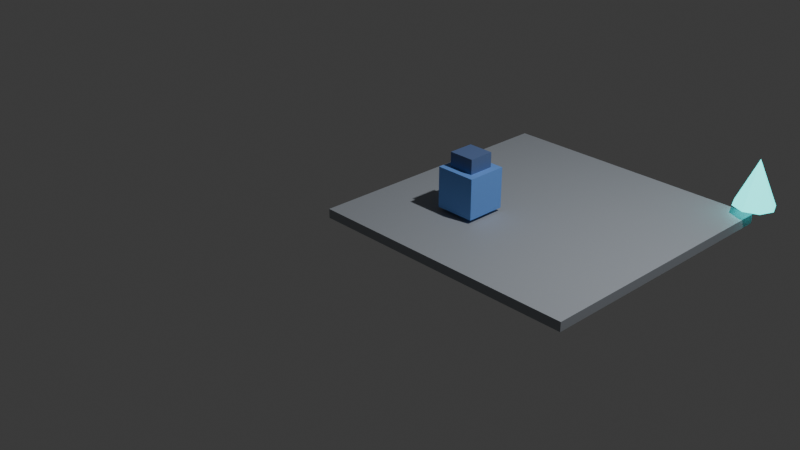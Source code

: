 # Source: basic-kit-baseline.blend  (saved by Blender 5.2.44; exported with 4.5.12 LTS)
import bpy
from mathutils import Matrix  # noqa: F401  (used for matrix-valued properties, if any)

bpy.ops.wm.read_factory_settings(use_empty=True)
scene = bpy.context.scene
scene.name = 'Scene'

# ---- collections
col_collection = bpy.data.collections.new('Collection'); scene.collection.children.link(col_collection)

# ---- materials (node trees are filled in below, after node groups)
mat_mat_tile = bpy.data.materials.new('mat_tile')
mat_mat_hero = bpy.data.materials.new('mat_hero')
mat_mat_hero_dark = bpy.data.materials.new('mat_hero_dark')
mat_mat_gem = bpy.data.materials.new('mat_gem')

# ---- material node trees
mat_mat_tile.use_nodes = True; mat_mat_tile.node_tree.nodes.clear()
_N = mat_mat_tile.node_tree.nodes; _L = mat_mat_tile.node_tree.links
n0 = _N.new('ShaderNodeBsdfPrincipled'); n0.name = 'Principled BSDF'; n0.location = (-200, 100)
n0.inputs[0].default_value = (0.35, 0.38, 0.42, 1.0)
n0.inputs[2].default_value = 0.6
n0.inputs[10].default_value = 0.005
n0.inputs[27].default_value = (0.0, 0.0, 0.0, 1.0)
n1 = _N.new('ShaderNodeOutputMaterial'); n1.name = 'Material Output'; n1.location = (200, 100)
_L.new(n0.outputs[0], n1.inputs[0])
n1.is_active_output = True
mat_mat_hero.use_nodes = True; mat_mat_hero.node_tree.nodes.clear()
_N = mat_mat_hero.node_tree.nodes; _L = mat_mat_hero.node_tree.links
n0 = _N.new('ShaderNodeBsdfPrincipled'); n0.name = 'Principled BSDF'; n0.location = (-200, 100)
n0.inputs[0].default_value = (0.15, 0.35, 0.85, 1.0)
n0.inputs[2].default_value = 0.6
n0.inputs[10].default_value = 0.005
n0.inputs[27].default_value = (0.0, 0.0, 0.0, 1.0)
n1 = _N.new('ShaderNodeOutputMaterial'); n1.name = 'Material Output'; n1.location = (200, 100)
_L.new(n0.outputs[0], n1.inputs[0])
n1.is_active_output = True
mat_mat_hero_dark.use_nodes = True; mat_mat_hero_dark.node_tree.nodes.clear()
_N = mat_mat_hero_dark.node_tree.nodes; _L = mat_mat_hero_dark.node_tree.links
n0 = _N.new('ShaderNodeBsdfPrincipled'); n0.name = 'Principled BSDF'; n0.location = (-200, 100)
n0.inputs[0].default_value = (0.1, 0.16, 0.34, 1.0)
n0.inputs[2].default_value = 0.6
n0.inputs[10].default_value = 0.005
n0.inputs[27].default_value = (0.0, 0.0, 0.0, 1.0)
n1 = _N.new('ShaderNodeOutputMaterial'); n1.name = 'Material Output'; n1.location = (200, 100)
_L.new(n0.outputs[0], n1.inputs[0])
n1.is_active_output = True
mat_mat_gem.use_nodes = True; mat_mat_gem.node_tree.nodes.clear()
_N = mat_mat_gem.node_tree.nodes; _L = mat_mat_gem.node_tree.links
n0 = _N.new('ShaderNodeBsdfPrincipled'); n0.name = 'Principled BSDF'; n0.location = (-200, 100)
n0.inputs[0].default_value = (0.05, 0.9, 0.85, 1.0)
n0.inputs[2].default_value = 0.6
n0.inputs[10].default_value = 0.005
n0.inputs[27].default_value = (0.05, 0.9, 0.85, 1.0)
n0.inputs[28].default_value = 2.0
n1 = _N.new('ShaderNodeOutputMaterial'); n1.name = 'Material Output'; n1.location = (200, 100)
_L.new(n0.outputs[0], n1.inputs[0])
n1.is_active_output = True

# ---- world
world_world = bpy.data.worlds.new('World'); scene.world = world_world
world_world.use_nodes = True; world_world.node_tree.nodes.clear()
_N = world_world.node_tree.nodes; _L = world_world.node_tree.links
n0 = _N.new('ShaderNodeOutputWorld'); n0.name = 'World Output'; n0.location = (200, 100)
n1 = _N.new('ShaderNodeBackground'); n1.name = 'Background'; n1.location = (-200, 100)
n1.inputs[0].default_value = (0.05088, 0.05088, 0.05088, 1.0)
_L.new(n1.outputs[0], n0.inputs[0])
n0.is_active_output = True
world_world.color = (0.05088, 0.05088, 0.05088)
world_world.sun_shadow_jitter_overblur = 0.0

# ---- cameras
cam_camera = bpy.data.cameras.new('Camera')
cam_camera.clip_end = 100.0
cam_camera.ortho_scale = 7.314

# ---- lights
light_light = bpy.data.lights.new('Light', 'POINT')
light_light.energy = 1000.0
light_light.shadow_soft_size = 0.1

# ---- meshes
me_cube_027 = bpy.data.meshes.new('Cube.027')
me_cube_027.from_pydata([(-0.5, -0.5, -0.5), (-0.5, -0.5, 0.5), (-0.5, 0.5, -0.5), (-0.5, 0.5, 0.5), (0.5, -0.5, -0.5), (0.5, -0.5, 0.5), (0.5, 0.5, -0.5), (0.5, 0.5, 0.5)], [], [(0, 1, 3, 2), (2, 3, 7, 6), (6, 7, 5, 4), (4, 5, 1, 0), (2, 6, 4, 0), (7, 3, 1, 5)])
_uv = me_cube_027.uv_layers.new(name='UVMap')
_uv.uv.foreach_set('vector', [0.375, 0.0, 0.625, 0.0, 0.625, 0.25, 0.375, 0.25, 0.375, 0.25, 0.625, 0.25, 0.625, 0.5, 0.375, 0.5, 0.375, 0.5, 0.625, 0.5, 0.625, 0.75, 0.375, 0.75, 0.375, 0.75, 0.625, 0.75, 0.625, 1.0, 0.375, 1.0, 0.125, 0.5, 0.375, 0.5, 0.375, 0.75, 0.125, 0.75, 0.625, 0.5, 0.875, 0.5, 0.875, 0.75, 0.625, 0.75])
me_cube_027.materials.append(mat_mat_tile)
me_cube_027.update()
me_cube_028 = bpy.data.meshes.new('Cube.028')
me_cube_028.from_pydata([(-0.5, -0.5, -0.5), (-0.5, -0.5, 0.5), (-0.5, 0.5, -0.5), (-0.5, 0.5, 0.5), (0.5, -0.5, -0.5), (0.5, -0.5, 0.5), (0.5, 0.5, -0.5), (0.5, 0.5, 0.5)], [], [(0, 1, 3, 2), (2, 3, 7, 6), (6, 7, 5, 4), (4, 5, 1, 0), (2, 6, 4, 0), (7, 3, 1, 5)])
_uv = me_cube_028.uv_layers.new(name='UVMap')
_uv.uv.foreach_set('vector', [0.375, 0.0, 0.625, 0.0, 0.625, 0.25, 0.375, 0.25, 0.375, 0.25, 0.625, 0.25, 0.625, 0.5, 0.375, 0.5, 0.375, 0.5, 0.625, 0.5, 0.625, 0.75, 0.375, 0.75, 0.375, 0.75, 0.625, 0.75, 0.625, 1.0, 0.375, 1.0, 0.125, 0.5, 0.375, 0.5, 0.375, 0.75, 0.125, 0.75, 0.625, 0.5, 0.875, 0.5, 0.875, 0.75, 0.625, 0.75])
me_cube_028.materials.append(mat_mat_tile)
me_cube_028.update()
me_cube_029 = bpy.data.meshes.new('Cube.029')
me_cube_029.from_pydata([(-0.5, -0.5, -0.5), (-0.5, -0.5, 0.5), (-0.5, 0.5, -0.5), (-0.5, 0.5, 0.5), (0.5, -0.5, -0.5), (0.5, -0.5, 0.5), (0.5, 0.5, -0.5), (0.5, 0.5, 0.5)], [], [(0, 1, 3, 2), (2, 3, 7, 6), (6, 7, 5, 4), (4, 5, 1, 0), (2, 6, 4, 0), (7, 3, 1, 5)])
_uv = me_cube_029.uv_layers.new(name='UVMap')
_uv.uv.foreach_set('vector', [0.375, 0.0, 0.625, 0.0, 0.625, 0.25, 0.375, 0.25, 0.375, 0.25, 0.625, 0.25, 0.625, 0.5, 0.375, 0.5, 0.375, 0.5, 0.625, 0.5, 0.625, 0.75, 0.375, 0.75, 0.375, 0.75, 0.625, 0.75, 0.625, 1.0, 0.375, 1.0, 0.125, 0.5, 0.375, 0.5, 0.375, 0.75, 0.125, 0.75, 0.625, 0.5, 0.875, 0.5, 0.875, 0.75, 0.625, 0.75])
me_cube_029.materials.append(mat_mat_tile)
me_cube_029.update()
me_cube_030 = bpy.data.meshes.new('Cube.030')
me_cube_030.from_pydata([(-0.5, -0.5, -0.5), (-0.5, -0.5, 0.5), (-0.5, 0.5, -0.5), (-0.5, 0.5, 0.5), (0.5, -0.5, -0.5), (0.5, -0.5, 0.5), (0.5, 0.5, -0.5), (0.5, 0.5, 0.5)], [], [(0, 1, 3, 2), (2, 3, 7, 6), (6, 7, 5, 4), (4, 5, 1, 0), (2, 6, 4, 0), (7, 3, 1, 5)])
_uv = me_cube_030.uv_layers.new(name='UVMap')
_uv.uv.foreach_set('vector', [0.375, 0.0, 0.625, 0.0, 0.625, 0.25, 0.375, 0.25, 0.375, 0.25, 0.625, 0.25, 0.625, 0.5, 0.375, 0.5, 0.375, 0.5, 0.625, 0.5, 0.625, 0.75, 0.375, 0.75, 0.375, 0.75, 0.625, 0.75, 0.625, 1.0, 0.375, 1.0, 0.125, 0.5, 0.375, 0.5, 0.375, 0.75, 0.125, 0.75, 0.625, 0.5, 0.875, 0.5, 0.875, 0.75, 0.625, 0.75])
me_cube_030.materials.append(mat_mat_tile)
me_cube_030.update()
me_cube_031 = bpy.data.meshes.new('Cube.031')
me_cube_031.from_pydata([(-0.5, -0.5, -0.5), (-0.5, -0.5, 0.5), (-0.5, 0.5, -0.5), (-0.5, 0.5, 0.5), (0.5, -0.5, -0.5), (0.5, -0.5, 0.5), (0.5, 0.5, -0.5), (0.5, 0.5, 0.5)], [], [(0, 1, 3, 2), (2, 3, 7, 6), (6, 7, 5, 4), (4, 5, 1, 0), (2, 6, 4, 0), (7, 3, 1, 5)])
_uv = me_cube_031.uv_layers.new(name='UVMap')
_uv.uv.foreach_set('vector', [0.375, 0.0, 0.625, 0.0, 0.625, 0.25, 0.375, 0.25, 0.375, 0.25, 0.625, 0.25, 0.625, 0.5, 0.375, 0.5, 0.375, 0.5, 0.625, 0.5, 0.625, 0.75, 0.375, 0.75, 0.375, 0.75, 0.625, 0.75, 0.625, 1.0, 0.375, 1.0, 0.125, 0.5, 0.375, 0.5, 0.375, 0.75, 0.125, 0.75, 0.625, 0.5, 0.875, 0.5, 0.875, 0.75, 0.625, 0.75])
me_cube_031.materials.append(mat_mat_tile)
me_cube_031.update()
me_cube_032 = bpy.data.meshes.new('Cube.032')
me_cube_032.from_pydata([(-0.5, -0.5, -0.5), (-0.5, -0.5, 0.5), (-0.5, 0.5, -0.5), (-0.5, 0.5, 0.5), (0.5, -0.5, -0.5), (0.5, -0.5, 0.5), (0.5, 0.5, -0.5), (0.5, 0.5, 0.5)], [], [(0, 1, 3, 2), (2, 3, 7, 6), (6, 7, 5, 4), (4, 5, 1, 0), (2, 6, 4, 0), (7, 3, 1, 5)])
_uv = me_cube_032.uv_layers.new(name='UVMap')
_uv.uv.foreach_set('vector', [0.375, 0.0, 0.625, 0.0, 0.625, 0.25, 0.375, 0.25, 0.375, 0.25, 0.625, 0.25, 0.625, 0.5, 0.375, 0.5, 0.375, 0.5, 0.625, 0.5, 0.625, 0.75, 0.375, 0.75, 0.375, 0.75, 0.625, 0.75, 0.625, 1.0, 0.375, 1.0, 0.125, 0.5, 0.375, 0.5, 0.375, 0.75, 0.125, 0.75, 0.625, 0.5, 0.875, 0.5, 0.875, 0.75, 0.625, 0.75])
me_cube_032.materials.append(mat_mat_tile)
me_cube_032.update()
me_cube_033 = bpy.data.meshes.new('Cube.033')
me_cube_033.from_pydata([(-0.5, -0.5, -0.5), (-0.5, -0.5, 0.5), (-0.5, 0.5, -0.5), (-0.5, 0.5, 0.5), (0.5, -0.5, -0.5), (0.5, -0.5, 0.5), (0.5, 0.5, -0.5), (0.5, 0.5, 0.5)], [], [(0, 1, 3, 2), (2, 3, 7, 6), (6, 7, 5, 4), (4, 5, 1, 0), (2, 6, 4, 0), (7, 3, 1, 5)])
_uv = me_cube_033.uv_layers.new(name='UVMap')
_uv.uv.foreach_set('vector', [0.375, 0.0, 0.625, 0.0, 0.625, 0.25, 0.375, 0.25, 0.375, 0.25, 0.625, 0.25, 0.625, 0.5, 0.375, 0.5, 0.375, 0.5, 0.625, 0.5, 0.625, 0.75, 0.375, 0.75, 0.375, 0.75, 0.625, 0.75, 0.625, 1.0, 0.375, 1.0, 0.125, 0.5, 0.375, 0.5, 0.375, 0.75, 0.125, 0.75, 0.625, 0.5, 0.875, 0.5, 0.875, 0.75, 0.625, 0.75])
me_cube_033.materials.append(mat_mat_tile)
me_cube_033.update()
me_cube_034 = bpy.data.meshes.new('Cube.034')
me_cube_034.from_pydata([(-0.5, -0.5, -0.5), (-0.5, -0.5, 0.5), (-0.5, 0.5, -0.5), (-0.5, 0.5, 0.5), (0.5, -0.5, -0.5), (0.5, -0.5, 0.5), (0.5, 0.5, -0.5), (0.5, 0.5, 0.5)], [], [(0, 1, 3, 2), (2, 3, 7, 6), (6, 7, 5, 4), (4, 5, 1, 0), (2, 6, 4, 0), (7, 3, 1, 5)])
_uv = me_cube_034.uv_layers.new(name='UVMap')
_uv.uv.foreach_set('vector', [0.375, 0.0, 0.625, 0.0, 0.625, 0.25, 0.375, 0.25, 0.375, 0.25, 0.625, 0.25, 0.625, 0.5, 0.375, 0.5, 0.375, 0.5, 0.625, 0.5, 0.625, 0.75, 0.375, 0.75, 0.375, 0.75, 0.625, 0.75, 0.625, 1.0, 0.375, 1.0, 0.125, 0.5, 0.375, 0.5, 0.375, 0.75, 0.125, 0.75, 0.625, 0.5, 0.875, 0.5, 0.875, 0.75, 0.625, 0.75])
me_cube_034.materials.append(mat_mat_tile)
me_cube_034.update()
me_cube_035 = bpy.data.meshes.new('Cube.035')
me_cube_035.from_pydata([(-0.5, -0.5, -0.5), (-0.5, -0.5, 0.5), (-0.5, 0.5, -0.5), (-0.5, 0.5, 0.5), (0.5, -0.5, -0.5), (0.5, -0.5, 0.5), (0.5, 0.5, -0.5), (0.5, 0.5, 0.5)], [], [(0, 1, 3, 2), (2, 3, 7, 6), (6, 7, 5, 4), (4, 5, 1, 0), (2, 6, 4, 0), (7, 3, 1, 5)])
_uv = me_cube_035.uv_layers.new(name='UVMap')
_uv.uv.foreach_set('vector', [0.375, 0.0, 0.625, 0.0, 0.625, 0.25, 0.375, 0.25, 0.375, 0.25, 0.625, 0.25, 0.625, 0.5, 0.375, 0.5, 0.375, 0.5, 0.625, 0.5, 0.625, 0.75, 0.375, 0.75, 0.375, 0.75, 0.625, 0.75, 0.625, 1.0, 0.375, 1.0, 0.125, 0.5, 0.375, 0.5, 0.375, 0.75, 0.125, 0.75, 0.625, 0.5, 0.875, 0.5, 0.875, 0.75, 0.625, 0.75])
me_cube_035.materials.append(mat_mat_tile)
me_cube_035.update()
me_cube_036 = bpy.data.meshes.new('Cube.036')
me_cube_036.from_pydata([(-0.22, -0.22, -0.22), (-0.22, -0.22, 0.22), (-0.22, 0.22, -0.22), (-0.22, 0.22, 0.22), (0.22, -0.22, -0.22), (0.22, -0.22, 0.22), (0.22, 0.22, -0.22), (0.22, 0.22, 0.22)], [], [(0, 1, 3, 2), (2, 3, 7, 6), (6, 7, 5, 4), (4, 5, 1, 0), (2, 6, 4, 0), (7, 3, 1, 5)])
_uv = me_cube_036.uv_layers.new(name='UVMap')
_uv.uv.foreach_set('vector', [0.375, 0.0, 0.625, 0.0, 0.625, 0.25, 0.375, 0.25, 0.375, 0.25, 0.625, 0.25, 0.625, 0.5, 0.375, 0.5, 0.375, 0.5, 0.625, 0.5, 0.625, 0.75, 0.375, 0.75, 0.375, 0.75, 0.625, 0.75, 0.625, 1.0, 0.375, 1.0, 0.125, 0.5, 0.375, 0.5, 0.375, 0.75, 0.125, 0.75, 0.625, 0.5, 0.875, 0.5, 0.875, 0.75, 0.625, 0.75])
me_cube_036.materials.append(mat_mat_hero)
me_cube_036.update()
me_cube_037 = bpy.data.meshes.new('Cube.037')
me_cube_037.from_pydata([(-0.14, -0.14, -0.14), (-0.14, -0.14, 0.14), (-0.14, 0.14, -0.14), (-0.14, 0.14, 0.14), (0.14, -0.14, -0.14), (0.14, -0.14, 0.14), (0.14, 0.14, -0.14), (0.14, 0.14, 0.14)], [], [(0, 1, 3, 2), (2, 3, 7, 6), (6, 7, 5, 4), (4, 5, 1, 0), (2, 6, 4, 0), (7, 3, 1, 5)])
_uv = me_cube_037.uv_layers.new(name='UVMap')
_uv.uv.foreach_set('vector', [0.375, 0.0, 0.625, 0.0, 0.625, 0.25, 0.375, 0.25, 0.375, 0.25, 0.625, 0.25, 0.625, 0.5, 0.375, 0.5, 0.375, 0.5, 0.625, 0.5, 0.625, 0.75, 0.375, 0.75, 0.375, 0.75, 0.625, 0.75, 0.625, 1.0, 0.375, 1.0, 0.125, 0.5, 0.375, 0.5, 0.375, 0.75, 0.125, 0.75, 0.625, 0.5, 0.875, 0.5, 0.875, 0.75, 0.625, 0.75])
me_cube_037.materials.append(mat_mat_hero_dark)
me_cube_037.update()
me_cube_038 = bpy.data.meshes.new('Cube.038')
me_cube_038.from_pydata([(-0.03, -0.03, -0.03), (-0.03, -0.03, 0.03), (-0.03, 0.03, -0.03), (-0.03, 0.03, 0.03), (0.03, -0.03, -0.03), (0.03, -0.03, 0.03), (0.03, 0.03, -0.03), (0.03, 0.03, 0.03)], [], [(0, 1, 3, 2), (2, 3, 7, 6), (6, 7, 5, 4), (4, 5, 1, 0), (2, 6, 4, 0), (7, 3, 1, 5)])
_uv = me_cube_038.uv_layers.new(name='UVMap')
_uv.uv.foreach_set('vector', [0.375, 0.0, 0.625, 0.0, 0.625, 0.25, 0.375, 0.25, 0.375, 0.25, 0.625, 0.25, 0.625, 0.5, 0.375, 0.5, 0.375, 0.5, 0.625, 0.5, 0.625, 0.75, 0.375, 0.75, 0.375, 0.75, 0.625, 0.75, 0.625, 1.0, 0.375, 1.0, 0.125, 0.5, 0.375, 0.5, 0.375, 0.75, 0.125, 0.75, 0.625, 0.5, 0.875, 0.5, 0.875, 0.75, 0.625, 0.75])
me_cube_038.materials.append(mat_mat_gem)
me_cube_038.update()
me_cube_039 = bpy.data.meshes.new('Cube.039')
me_cube_039.from_pydata([(-0.03, -0.03, -0.03), (-0.03, -0.03, 0.03), (-0.03, 0.03, -0.03), (-0.03, 0.03, 0.03), (0.03, -0.03, -0.03), (0.03, -0.03, 0.03), (0.03, 0.03, -0.03), (0.03, 0.03, 0.03)], [], [(0, 1, 3, 2), (2, 3, 7, 6), (6, 7, 5, 4), (4, 5, 1, 0), (2, 6, 4, 0), (7, 3, 1, 5)])
_uv = me_cube_039.uv_layers.new(name='UVMap')
_uv.uv.foreach_set('vector', [0.375, 0.0, 0.625, 0.0, 0.625, 0.25, 0.375, 0.25, 0.375, 0.25, 0.625, 0.25, 0.625, 0.5, 0.375, 0.5, 0.375, 0.5, 0.625, 0.5, 0.625, 0.75, 0.375, 0.75, 0.375, 0.75, 0.625, 0.75, 0.625, 1.0, 0.375, 1.0, 0.125, 0.5, 0.375, 0.5, 0.375, 0.75, 0.125, 0.75, 0.625, 0.5, 0.875, 0.5, 0.875, 0.75, 0.625, 0.75])
me_cube_039.materials.append(mat_mat_gem)
me_cube_039.update()
me_cone_002 = bpy.data.meshes.new('Cone.002')
me_cone_002.from_pydata([(0.0, 0.22, -0.25), (0.1556, 0.1556, -0.25), (0.22, 0.0, -0.25), (0.1556, -0.1556, -0.25), (0.0, -0.22, -0.25), (-0.1556, -0.1556, -0.25), (-0.22, 0.0, -0.25), (-0.1556, 0.1556, -0.25), (0.0, 0.0, 0.25)], [], [(0, 8, 1), (1, 8, 2), (2, 8, 3), (3, 8, 4), (4, 8, 5), (5, 8, 6), (0, 1, 2, 3, 4, 5, 6, 7), (6, 8, 7), (7, 8, 0)])
_uv = me_cone_002.uv_layers.new(name='UVMap')
_uv.uv.foreach_set('vector', [0.25, 0.49, 0.25, 0.25, 0.4197, 0.4197, 0.4197, 0.4197, 0.25, 0.25, 0.49, 0.25, 0.49, 0.25, 0.25, 0.25, 0.4197, 0.08029, 0.4197, 0.08029, 0.25, 0.25, 0.25, 0.01, 0.25, 0.01, 0.25, 0.25, 0.08029, 0.08029, 0.08029, 0.08029, 0.25, 0.25, 0.01, 0.25, 0.75, 0.49, 0.9197, 0.4197, 0.99, 0.25, 0.9197, 0.08029, 0.75, 0.01, 0.5803, 0.08029, 0.51, 0.25, 0.5803, 0.4197, 0.01, 0.25, 0.25, 0.25, 0.08029, 0.4197, 0.08029, 0.4197, 0.25, 0.25, 0.25, 0.49])
me_cone_002.materials.append(mat_mat_gem)
me_cone_002.update()

# ---- objects
ob_light = bpy.data.objects.new('Light', light_light)
ob_camera = bpy.data.objects.new('Camera', cam_camera)
ob_tile_0_0 = bpy.data.objects.new('Tile_0_0', me_cube_027)
ob_tile_0_1 = bpy.data.objects.new('Tile_0_1', me_cube_028)
ob_tile_0_2 = bpy.data.objects.new('Tile_0_2', me_cube_029)
ob_tile_1_0 = bpy.data.objects.new('Tile_1_0', me_cube_030)
ob_tile_1_1 = bpy.data.objects.new('Tile_1_1', me_cube_031)
ob_tile_1_2 = bpy.data.objects.new('Tile_1_2', me_cube_032)
ob_tile_2_0 = bpy.data.objects.new('Tile_2_0', me_cube_033)
ob_tile_2_1 = bpy.data.objects.new('Tile_2_1', me_cube_034)
ob_tile_2_2 = bpy.data.objects.new('Tile_2_2', me_cube_035)
ob_hero_body = bpy.data.objects.new('Hero_Body', me_cube_036)
ob_hero_head = bpy.data.objects.new('Hero_Head', me_cube_037)
ob_hero_eye = bpy.data.objects.new('Hero_Eye', me_cube_038)
ob_hero_eye_001 = bpy.data.objects.new('Hero_Eye.001', me_cube_039)
ob_gem = bpy.data.objects.new('Gem', me_cone_002)

# ---- transforms, parenting, visibility, modifiers, constraints
ob_light.location = (4.076, 1.005, 5.904)
ob_light.rotation_euler = (0.6503, 0.05522, 1.866)
ob_light.lock_rotations_4d = False
ob_light.empty_display_type = 'ARROWS'
ob_light.color = (0.0, 0.0, 0.0, 0.0)
ob_light.lineart.crease_threshold = 0.0
ob_camera.location = (7.359, -6.926, 4.958)
ob_camera.rotation_euler = (1.109, 0.0, 0.8149)
ob_camera.lock_rotations_4d = False
ob_camera.empty_display_type = 'ARROWS'
ob_camera.color = (0.0, 0.0, 0.0, 0.0)
ob_camera.display_type = 'WIRE'
ob_camera.lineart.crease_threshold = 0.0
ob_tile_0_0.location = (0.0, 0.0, 0.05)
ob_tile_0_0.scale = (1.0, 1.0, 0.1)
ob_tile_0_1.location = (0.0, 1.0, 0.05)
ob_tile_0_1.scale = (1.0, 1.0, 0.1)
ob_tile_0_2.location = (0.0, 2.0, 0.05)
ob_tile_0_2.scale = (1.0, 1.0, 0.1)
ob_tile_1_0.location = (1.0, 0.0, 0.05)
ob_tile_1_0.scale = (1.0, 1.0, 0.1)
ob_tile_1_1.location = (1.0, 1.0, 0.05)
ob_tile_1_1.scale = (1.0, 1.0, 0.1)
ob_tile_1_2.location = (1.0, 2.0, 0.05)
ob_tile_1_2.scale = (1.0, 1.0, 0.1)
ob_tile_2_0.location = (2.0, 0.0, 0.05)
ob_tile_2_0.scale = (1.0, 1.0, 0.1)
ob_tile_2_1.location = (2.0, 1.0, 0.05)
ob_tile_2_1.scale = (1.0, 1.0, 0.1)
ob_tile_2_2.location = (2.0, 2.0, 0.05)
ob_tile_2_2.scale = (1.0, 1.0, 0.1)
ob_hero_body.location = (0.5, 0.5, 0.36)
ob_hero_head.location = (0.5, 0.5, 0.6)
ob_hero_eye.location = (0.43, 0.5, 0.62)
ob_hero_eye_001.location = (0.57, 0.5, 0.62)
ob_gem.location = (2.5, 2.5, 0.45)

# ---- collection membership
col_collection.objects.link(ob_light)
col_collection.objects.link(ob_camera)
col_collection.objects.link(ob_tile_0_0)
col_collection.objects.link(ob_tile_0_1)
col_collection.objects.link(ob_tile_0_2)
col_collection.objects.link(ob_tile_1_0)
col_collection.objects.link(ob_tile_1_1)
col_collection.objects.link(ob_tile_1_2)
col_collection.objects.link(ob_tile_2_0)
col_collection.objects.link(ob_tile_2_1)
col_collection.objects.link(ob_tile_2_2)
col_collection.objects.link(ob_hero_body)
col_collection.objects.link(ob_hero_head)
col_collection.objects.link(ob_hero_eye)
col_collection.objects.link(ob_hero_eye_001)
col_collection.objects.link(ob_gem)

# ---- scene / render settings (as saved in the file)
scene.camera = ob_camera
scene.frame_start = 1; scene.frame_end = 250; scene.frame_set(1)
scene.render.engine = 'BLENDER_EEVEE_NEXT'
scene.render.bake_bias = 0.0
scene.render.bake_samples = 0
scene.render.compositor_device = 'GPU'
scene.eevee.use_volume_custom_range = False
scene.eevee.fast_gi_thickness_near = 0.1
scene.eevee.fast_gi_thickness_far = 0.0
scene.eevee.ray_tracing_options.screen_trace_thickness = 0.1
bpy.context.view_layer.update()
